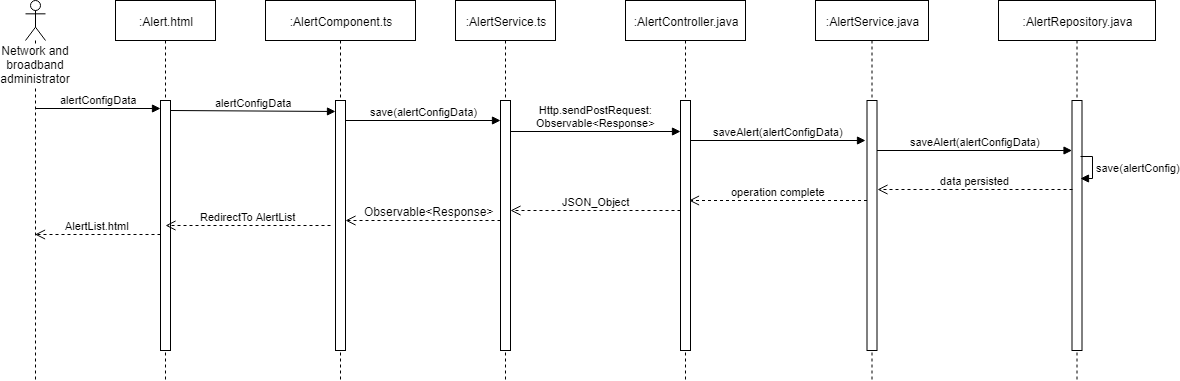

The diagram above was exported from draw.io. Its source (the exported page's mxGraphModel, read from the mxfile embedded in the PNG):
<mxGraphModel dx="1667" dy="435" grid="1" gridSize="10" guides="1" tooltips="1" connect="1" arrows="1" fold="1" page="1" pageScale="1" pageWidth="827" pageHeight="1169" math="0" shadow="0">
  <root>
    <mxCell id="0" />
    <mxCell id="1" parent="0" />
    <mxCell id="zwbIBaM67hvuYEtAuOWo-1" value=":Alert.html" style="shape=umlLifeline;perimeter=lifelinePerimeter;whiteSpace=wrap;html=1;container=1;collapsible=0;recursiveResize=0;outlineConnect=0;" vertex="1" parent="1">
      <mxGeometry x="90" y="20" width="100" height="380" as="geometry" />
    </mxCell>
    <mxCell id="zwbIBaM67hvuYEtAuOWo-2" value="" style="html=1;points=[];perimeter=orthogonalPerimeter;" vertex="1" parent="zwbIBaM67hvuYEtAuOWo-1">
      <mxGeometry x="45" y="100" width="10" height="250" as="geometry" />
    </mxCell>
    <mxCell id="zwbIBaM67hvuYEtAuOWo-3" value=":AlertComponent.ts" style="shape=umlLifeline;perimeter=lifelinePerimeter;whiteSpace=wrap;html=1;container=1;collapsible=0;recursiveResize=0;outlineConnect=0;" vertex="1" parent="1">
      <mxGeometry x="240" y="20" width="150" height="380" as="geometry" />
    </mxCell>
    <mxCell id="zwbIBaM67hvuYEtAuOWo-4" value="" style="html=1;points=[];perimeter=orthogonalPerimeter;" vertex="1" parent="zwbIBaM67hvuYEtAuOWo-3">
      <mxGeometry x="70" y="100" width="10" height="250" as="geometry" />
    </mxCell>
    <mxCell id="zwbIBaM67hvuYEtAuOWo-5" value=":AlertService.ts" style="shape=umlLifeline;perimeter=lifelinePerimeter;whiteSpace=wrap;html=1;container=1;collapsible=0;recursiveResize=0;outlineConnect=0;" vertex="1" parent="1">
      <mxGeometry x="430" y="20" width="100" height="380" as="geometry" />
    </mxCell>
    <mxCell id="zwbIBaM67hvuYEtAuOWo-6" value="" style="html=1;points=[];perimeter=orthogonalPerimeter;" vertex="1" parent="zwbIBaM67hvuYEtAuOWo-5">
      <mxGeometry x="45" y="100" width="10" height="250" as="geometry" />
    </mxCell>
    <mxCell id="zwbIBaM67hvuYEtAuOWo-7" value=":AlertController.java" style="shape=umlLifeline;perimeter=lifelinePerimeter;whiteSpace=wrap;html=1;container=1;collapsible=0;recursiveResize=0;outlineConnect=0;" vertex="1" parent="1">
      <mxGeometry x="600" y="20" width="120" height="380" as="geometry" />
    </mxCell>
    <mxCell id="zwbIBaM67hvuYEtAuOWo-8" value="" style="html=1;points=[];perimeter=orthogonalPerimeter;" vertex="1" parent="zwbIBaM67hvuYEtAuOWo-7">
      <mxGeometry x="55" y="100" width="10" height="250" as="geometry" />
    </mxCell>
    <mxCell id="zwbIBaM67hvuYEtAuOWo-9" value=":AlertService.java" style="shape=umlLifeline;perimeter=lifelinePerimeter;whiteSpace=wrap;html=1;container=1;collapsible=0;recursiveResize=0;outlineConnect=0;" vertex="1" parent="1">
      <mxGeometry x="790" y="20" width="113" height="380" as="geometry" />
    </mxCell>
    <mxCell id="zwbIBaM67hvuYEtAuOWo-10" value="" style="html=1;points=[];perimeter=orthogonalPerimeter;" vertex="1" parent="zwbIBaM67hvuYEtAuOWo-9">
      <mxGeometry x="51.5" y="100" width="10" height="250" as="geometry" />
    </mxCell>
    <mxCell id="zwbIBaM67hvuYEtAuOWo-11" value=":AlertRepository.java" style="shape=umlLifeline;perimeter=lifelinePerimeter;whiteSpace=wrap;html=1;container=1;collapsible=0;recursiveResize=0;outlineConnect=0;" vertex="1" parent="1">
      <mxGeometry x="973" y="20" width="157" height="380" as="geometry" />
    </mxCell>
    <mxCell id="zwbIBaM67hvuYEtAuOWo-12" value="" style="html=1;points=[];perimeter=orthogonalPerimeter;" vertex="1" parent="zwbIBaM67hvuYEtAuOWo-11">
      <mxGeometry x="73.5" y="100" width="10" height="250" as="geometry" />
    </mxCell>
    <mxCell id="zwbIBaM67hvuYEtAuOWo-13" value="Network and broadband administrator" style="shape=umlLifeline;participant=umlActor;perimeter=lifelinePerimeter;whiteSpace=wrap;html=1;container=1;collapsible=0;recursiveResize=0;verticalAlign=top;spacingTop=36;labelBackgroundColor=#ffffff;outlineConnect=0;" vertex="1" parent="1">
      <mxGeometry y="20" width="20" height="380" as="geometry" />
    </mxCell>
    <mxCell id="zwbIBaM67hvuYEtAuOWo-14" value="alertConfigData" style="html=1;verticalAlign=bottom;endArrow=block;entryX=0;entryY=0.032;entryDx=0;entryDy=0;entryPerimeter=0;" edge="1" parent="1" source="zwbIBaM67hvuYEtAuOWo-13" target="zwbIBaM67hvuYEtAuOWo-2">
      <mxGeometry width="80" relative="1" as="geometry">
        <mxPoint x="-40" y="350" as="sourcePoint" />
        <mxPoint x="90" y="270" as="targetPoint" />
      </mxGeometry>
    </mxCell>
    <mxCell id="zwbIBaM67hvuYEtAuOWo-15" value="alertConfigData" style="html=1;verticalAlign=bottom;endArrow=block;entryX=0;entryY=0.044;entryDx=0;entryDy=0;entryPerimeter=0;" edge="1" parent="1" target="zwbIBaM67hvuYEtAuOWo-4">
      <mxGeometry width="80" relative="1" as="geometry">
        <mxPoint x="145" y="130" as="sourcePoint" />
        <mxPoint x="270.5" y="130" as="targetPoint" />
      </mxGeometry>
    </mxCell>
    <mxCell id="zwbIBaM67hvuYEtAuOWo-16" value="save(alertConfigData)" style="html=1;verticalAlign=bottom;endArrow=block;entryX=0;entryY=0.08;entryDx=0;entryDy=0;entryPerimeter=0;" edge="1" parent="1" target="zwbIBaM67hvuYEtAuOWo-6">
      <mxGeometry width="80" relative="1" as="geometry">
        <mxPoint x="320" y="140" as="sourcePoint" />
        <mxPoint x="440.5" y="140" as="targetPoint" />
      </mxGeometry>
    </mxCell>
    <mxCell id="zwbIBaM67hvuYEtAuOWo-17" value="Http.sendPostRequest:&lt;br&gt;Observable&amp;lt;Response&amp;gt;&lt;br&gt;" style="html=1;verticalAlign=bottom;endArrow=block;entryX=0;entryY=0.124;entryDx=0;entryDy=0;entryPerimeter=0;exitX=1;exitY=0.124;exitDx=0;exitDy=0;exitPerimeter=0;" edge="1" parent="1" source="zwbIBaM67hvuYEtAuOWo-6" target="zwbIBaM67hvuYEtAuOWo-8">
      <mxGeometry width="80" relative="1" as="geometry">
        <mxPoint x="490" y="150" as="sourcePoint" />
        <mxPoint x="650" y="150" as="targetPoint" />
      </mxGeometry>
    </mxCell>
    <mxCell id="zwbIBaM67hvuYEtAuOWo-18" value="saveAlert(alertConfigData)" style="html=1;verticalAlign=bottom;endArrow=block;exitX=1;exitY=0.124;exitDx=0;exitDy=0;exitPerimeter=0;" edge="1" parent="1">
      <mxGeometry width="80" relative="1" as="geometry">
        <mxPoint x="665" y="160" as="sourcePoint" />
        <mxPoint x="840" y="160" as="targetPoint" />
      </mxGeometry>
    </mxCell>
    <mxCell id="zwbIBaM67hvuYEtAuOWo-19" value="saveAlert(alertConfigData)" style="html=1;verticalAlign=bottom;endArrow=block;" edge="1" parent="1" target="zwbIBaM67hvuYEtAuOWo-12">
      <mxGeometry width="80" relative="1" as="geometry">
        <mxPoint x="851.5" y="170" as="sourcePoint" />
        <mxPoint x="1011.5" y="170" as="targetPoint" />
      </mxGeometry>
    </mxCell>
    <mxCell id="zwbIBaM67hvuYEtAuOWo-20" value="save(alertConfig)" style="edgeStyle=orthogonalEdgeStyle;html=1;align=left;spacingLeft=2;endArrow=block;rounded=0;entryX=0.52;entryY=0.468;entryDx=0;entryDy=0;entryPerimeter=0;" edge="1" parent="1" target="zwbIBaM67hvuYEtAuOWo-11">
      <mxGeometry relative="1" as="geometry">
        <mxPoint x="1055" y="176" as="sourcePoint" />
        <Array as="points">
          <mxPoint x="1067" y="176" />
          <mxPoint x="1067" y="198" />
        </Array>
        <mxPoint x="1046.5" y="196" as="targetPoint" />
      </mxGeometry>
    </mxCell>
    <mxCell id="zwbIBaM67hvuYEtAuOWo-21" value="data persisted" style="html=1;verticalAlign=bottom;endArrow=open;dashed=1;endSize=8;entryX=1.05;entryY=0.356;entryDx=0;entryDy=0;entryPerimeter=0;exitX=0.05;exitY=0.356;exitDx=0;exitDy=0;exitPerimeter=0;" edge="1" parent="1" source="zwbIBaM67hvuYEtAuOWo-12" target="zwbIBaM67hvuYEtAuOWo-10">
      <mxGeometry relative="1" as="geometry">
        <mxPoint x="1030" y="209" as="sourcePoint" />
        <mxPoint x="940" y="209" as="targetPoint" />
      </mxGeometry>
    </mxCell>
    <mxCell id="zwbIBaM67hvuYEtAuOWo-22" value="operation complete" style="html=1;verticalAlign=bottom;endArrow=open;dashed=1;endSize=8;entryX=1.05;entryY=0.356;entryDx=0;entryDy=0;entryPerimeter=0;" edge="1" parent="1">
      <mxGeometry relative="1" as="geometry">
        <mxPoint x="841.5" y="220" as="sourcePoint" />
        <mxPoint x="663.5" y="220" as="targetPoint" />
      </mxGeometry>
    </mxCell>
    <mxCell id="zwbIBaM67hvuYEtAuOWo-23" value="JSON_Object" style="html=1;verticalAlign=bottom;endArrow=open;dashed=1;endSize=8;" edge="1" parent="1">
      <mxGeometry relative="1" as="geometry">
        <mxPoint x="655" y="230" as="sourcePoint" />
        <mxPoint x="485" y="230" as="targetPoint" />
      </mxGeometry>
    </mxCell>
    <mxCell id="zwbIBaM67hvuYEtAuOWo-24" value="" style="html=1;verticalAlign=bottom;endArrow=open;dashed=1;endSize=8;" edge="1" parent="1">
      <mxGeometry relative="1" as="geometry">
        <mxPoint x="475" y="240" as="sourcePoint" />
        <mxPoint x="320" y="240" as="targetPoint" />
      </mxGeometry>
    </mxCell>
    <mxCell id="zwbIBaM67hvuYEtAuOWo-25" value="Observable&amp;lt;Response&amp;gt;" style="text;html=1;resizable=0;points=[];align=center;verticalAlign=middle;labelBackgroundColor=#ffffff;" vertex="1" connectable="0" parent="zwbIBaM67hvuYEtAuOWo-24">
      <mxGeometry x="-0.3818" y="-1" relative="1" as="geometry">
        <mxPoint x="-24" y="-9" as="offset" />
      </mxGeometry>
    </mxCell>
    <mxCell id="zwbIBaM67hvuYEtAuOWo-26" value="RedirectTo AlertList" style="html=1;verticalAlign=bottom;endArrow=open;dashed=1;endSize=8;" edge="1" parent="1">
      <mxGeometry relative="1" as="geometry">
        <mxPoint x="305" y="245" as="sourcePoint" />
        <mxPoint x="140" y="245" as="targetPoint" />
      </mxGeometry>
    </mxCell>
    <mxCell id="zwbIBaM67hvuYEtAuOWo-27" value="AlertList.html" style="html=1;verticalAlign=bottom;endArrow=open;dashed=1;endSize=8;" edge="1" parent="1">
      <mxGeometry relative="1" as="geometry">
        <mxPoint x="135" y="254" as="sourcePoint" />
        <mxPoint x="9.5" y="254" as="targetPoint" />
      </mxGeometry>
    </mxCell>
  </root>
</mxGraphModel>